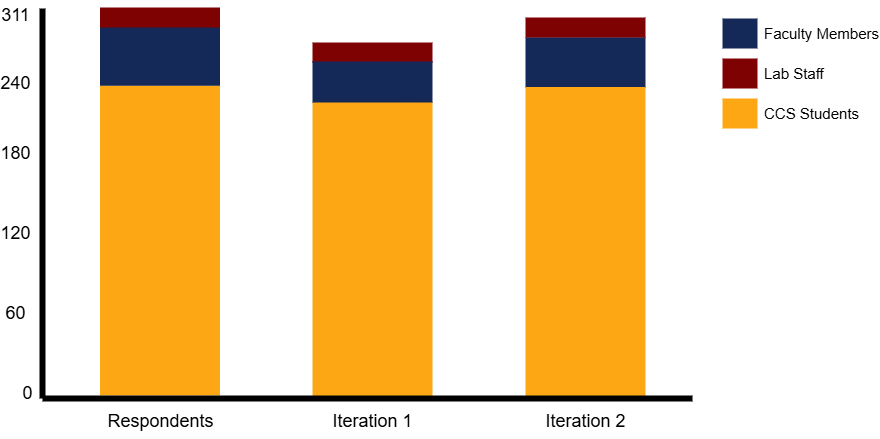

The diagram above was exported from draw.io. Its source (the exported page's mxGraphModel, read from the mxfile embedded in the PNG):
<mxGraphModel dx="-938" dy="-86" grid="1" gridSize="10" guides="1" tooltips="1" connect="1" arrows="1" fold="1" page="1" pageScale="1" pageWidth="1169" pageHeight="827" background="none" math="0" shadow="0">
  <root>
    <mxCell id="0" />
    <mxCell id="1" parent="0" />
    <mxCell id="CeqZRmBBTuV_-bkUu6ih-783" value="" style="whiteSpace=wrap;fillColor=#152959;gradientColor=none;gradientDirection=east;strokeColor=none;html=1;fontColor=#23445d;" vertex="1" parent="1">
      <mxGeometry x="2923" y="1238.75" width="120" height="50.5" as="geometry" />
    </mxCell>
    <mxCell id="CeqZRmBBTuV_-bkUu6ih-779" value="" style="whiteSpace=wrap;fillColor=#FDA715;gradientColor=none;gradientDirection=east;strokeColor=none;html=1;fontColor=#23445d;" vertex="1" parent="1">
      <mxGeometry x="2923" y="1288.5" width="120" height="310" as="geometry" />
    </mxCell>
    <mxCell id="CeqZRmBBTuV_-bkUu6ih-778" value="" style="whiteSpace=wrap;fillColor=#FDA715;gradientColor=none;gradientDirection=east;strokeColor=none;html=1;fontColor=#23445d;" vertex="1" parent="1">
      <mxGeometry x="2710" y="1303.5" width="120" height="294" as="geometry" />
    </mxCell>
    <mxCell id="732" value="" style="whiteSpace=wrap;fillColor=#FDA715;gradientColor=none;gradientDirection=east;strokeColor=none;html=1;fontColor=#23445d;" parent="1" vertex="1">
      <mxGeometry x="2497.5" y="1287" width="120" height="310" as="geometry" />
    </mxCell>
    <mxCell id="729" value="" style="whiteSpace=wrap;fillColor=#152959;gradientColor=none;gradientDirection=east;strokeColor=none;html=1;fontColor=#23445d;" parent="1" vertex="1">
      <mxGeometry x="2497.5" y="1220" width="120" height="67.25" as="geometry" />
    </mxCell>
    <mxCell id="736" value="Respondents" style="text;spacingTop=-5;align=center;verticalAlign=middle;fontStyle=0;html=1;fontSize=18;points=[];strokeColor=none;" parent="1" vertex="1">
      <mxGeometry x="2497.5" y="1610" width="120" height="30" as="geometry" />
    </mxCell>
    <mxCell id="738" value="Iteration 1" style="text;spacingTop=-5;align=center;verticalAlign=middle;fontStyle=0;html=1;fontSize=18;points=[];strokeColor=none;" parent="1" vertex="1">
      <mxGeometry x="2710" y="1610" width="120" height="30" as="geometry" />
    </mxCell>
    <mxCell id="746" value="0" style="text;spacingTop=-5;align=center;verticalAlign=middle;fontStyle=0;html=1;fontSize=18;points=[]" parent="1" vertex="1">
      <mxGeometry x="2410" y="1580" width="30" height="34.5" as="geometry" />
    </mxCell>
    <mxCell id="752" value="Iteration 2" style="text;spacingTop=-5;align=center;verticalAlign=middle;fontStyle=0;html=1;fontSize=18;points=[];strokeColor=none;" parent="1" vertex="1">
      <mxGeometry x="2922.5" y="1610" width="120" height="30" as="geometry" />
    </mxCell>
    <mxCell id="CeqZRmBBTuV_-bkUu6ih-753" value="" style="whiteSpace=wrap;fillColor=#7F0203;gradientColor=none;gradientDirection=east;strokeColor=none;html=1;fontColor=#23445d;" vertex="1" parent="1">
      <mxGeometry x="2497.5" y="1209" width="120" height="20" as="geometry" />
    </mxCell>
    <mxCell id="CeqZRmBBTuV_-bkUu6ih-760" value="311" style="text;spacingTop=-5;align=center;verticalAlign=middle;fontStyle=0;html=1;fontSize=18;points=[]" vertex="1" parent="1">
      <mxGeometry x="2397.5" y="1201.75" width="30" height="34.5" as="geometry" />
    </mxCell>
    <mxCell id="CeqZRmBBTuV_-bkUu6ih-762" value="" style="endArrow=none;html=1;rounded=0;strokeWidth=6;" edge="1" parent="1">
      <mxGeometry width="50" height="50" relative="1" as="geometry">
        <mxPoint x="2440" y="1600" as="sourcePoint" />
        <mxPoint x="3090" y="1600" as="targetPoint" />
      </mxGeometry>
    </mxCell>
    <mxCell id="CeqZRmBBTuV_-bkUu6ih-763" value="" style="endArrow=none;html=1;rounded=0;strokeWidth=6;" edge="1" parent="1">
      <mxGeometry width="50" height="50" relative="1" as="geometry">
        <mxPoint x="2440" y="1210" as="sourcePoint" />
        <mxPoint x="2440" y="1600" as="targetPoint" />
      </mxGeometry>
    </mxCell>
    <mxCell id="CeqZRmBBTuV_-bkUu6ih-764" value="60" style="text;spacingTop=-5;align=center;verticalAlign=middle;fontStyle=0;html=1;fontSize=18;points=[]" vertex="1" parent="1">
      <mxGeometry x="2397.5" y="1500" width="30" height="34.5" as="geometry" />
    </mxCell>
    <mxCell id="CeqZRmBBTuV_-bkUu6ih-765" value="120" style="text;spacingTop=-5;align=center;verticalAlign=middle;fontStyle=0;html=1;fontSize=18;points=[]" vertex="1" parent="1">
      <mxGeometry x="2397.5" y="1420" width="30" height="34.5" as="geometry" />
    </mxCell>
    <mxCell id="CeqZRmBBTuV_-bkUu6ih-766" value="180" style="text;spacingTop=-5;align=center;verticalAlign=middle;fontStyle=0;html=1;fontSize=18;points=[]" vertex="1" parent="1">
      <mxGeometry x="2397.5" y="1340" width="30" height="34.5" as="geometry" />
    </mxCell>
    <mxCell id="CeqZRmBBTuV_-bkUu6ih-767" value="240" style="text;spacingTop=-5;align=center;verticalAlign=middle;fontStyle=0;html=1;fontSize=18;points=[]" vertex="1" parent="1">
      <mxGeometry x="2397.5" y="1270" width="30" height="34.5" as="geometry" />
    </mxCell>
    <mxCell id="CeqZRmBBTuV_-bkUu6ih-768" value="" style="whiteSpace=wrap;fillColor=#152959;gradientColor=none;gradientDirection=east;strokeColor=none;html=1;fontColor=#23445d;" vertex="1" parent="1">
      <mxGeometry x="3120" y="1220" width="35.000000000000114" height="30.000000000000227" as="geometry" />
    </mxCell>
    <mxCell id="CeqZRmBBTuV_-bkUu6ih-770" value="" style="whiteSpace=wrap;fillColor=#FDA715;gradientColor=none;gradientDirection=east;strokeColor=none;html=1;fontColor=#23445d;" vertex="1" parent="1">
      <mxGeometry x="3120" y="1300" width="35.000000000000114" height="30.000000000000227" as="geometry" />
    </mxCell>
    <mxCell id="CeqZRmBBTuV_-bkUu6ih-771" value="CCS Students" style="text;spacingTop=-5;html=1;points=[];fontSize=15;" vertex="1" parent="1">
      <mxGeometry x="3160" y="1305" width="80" height="20" as="geometry" />
    </mxCell>
    <mxCell id="CeqZRmBBTuV_-bkUu6ih-772" value="" style="whiteSpace=wrap;fillColor=#7F0203;gradientColor=none;gradientDirection=east;strokeColor=none;html=1;fontColor=#23445d;aspect=fixed;" vertex="1" parent="1">
      <mxGeometry x="3120" y="1260" width="35" height="30.000000000000227" as="geometry" />
    </mxCell>
    <mxCell id="CeqZRmBBTuV_-bkUu6ih-773" value="Lab Staff" style="text;spacingTop=-5;html=1;points=[];fontSize=15;" vertex="1" parent="1">
      <mxGeometry x="3160" y="1265" width="80" height="20" as="geometry" />
    </mxCell>
    <mxCell id="CeqZRmBBTuV_-bkUu6ih-775" value="Faculty Members" style="text;spacingTop=-5;html=1;points=[];fontSize=15;" vertex="1" parent="1">
      <mxGeometry x="3160" y="1225" width="80" height="20" as="geometry" />
    </mxCell>
    <mxCell id="CeqZRmBBTuV_-bkUu6ih-780" value="" style="whiteSpace=wrap;fillColor=#7F0203;gradientColor=none;gradientDirection=east;strokeColor=none;html=1;fontColor=#23445d;" vertex="1" parent="1">
      <mxGeometry x="2710" y="1244" width="120" height="20" as="geometry" />
    </mxCell>
    <mxCell id="CeqZRmBBTuV_-bkUu6ih-781" value="" style="whiteSpace=wrap;fillColor=#7F0203;gradientColor=none;gradientDirection=east;strokeColor=none;html=1;fontColor=#23445d;" vertex="1" parent="1">
      <mxGeometry x="2923" y="1219" width="120" height="20" as="geometry" />
    </mxCell>
    <mxCell id="CeqZRmBBTuV_-bkUu6ih-782" value="" style="whiteSpace=wrap;fillColor=#152959;gradientColor=none;gradientDirection=east;strokeColor=none;html=1;fontColor=#23445d;" vertex="1" parent="1">
      <mxGeometry x="2710" y="1263" width="120" height="41" as="geometry" />
    </mxCell>
  </root>
</mxGraphModel>